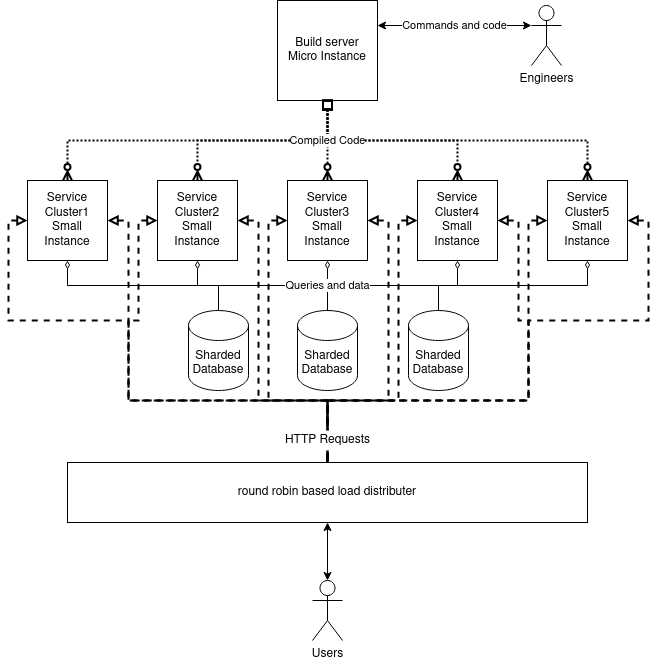

The diagram above was exported from draw.io. Its source (the exported page's mxGraphModel, read from the mxfile embedded in the PNG):
<mxGraphModel dx="1262" dy="708" grid="1" gridSize="10" guides="1" tooltips="1" connect="1" arrows="1" fold="1" page="1" pageScale="1" pageWidth="850" pageHeight="1100" math="0" shadow="0">
  <root>
    <mxCell id="0" />
    <mxCell id="1" parent="0" />
    <mxCell id="grhw1kL3uOM-te9wmIlg-3" value="&lt;div&gt;Sharded&lt;/div&gt;&lt;div&gt;Database&lt;br&gt;&lt;/div&gt;" style="shape=cylinder3;whiteSpace=wrap;html=1;boundedLbl=1;backgroundOutline=1;size=15;" vertex="1" parent="1">
      <mxGeometry x="394" y="330" width="60" height="80" as="geometry" />
    </mxCell>
    <mxCell id="grhw1kL3uOM-te9wmIlg-31" style="edgeStyle=orthogonalEdgeStyle;rounded=0;orthogonalLoop=1;jettySize=auto;html=1;exitX=0.5;exitY=1;exitDx=0;exitDy=0;entryX=0.5;entryY=0;entryDx=0;entryDy=0;startArrow=box;startFill=0;dashed=1;dashPattern=1 1;strokeWidth=2;endArrow=ERzeroToMany;endFill=0;" edge="1" parent="1" source="grhw1kL3uOM-te9wmIlg-6" target="grhw1kL3uOM-te9wmIlg-21">
      <mxGeometry relative="1" as="geometry" />
    </mxCell>
    <mxCell id="grhw1kL3uOM-te9wmIlg-32" value="" style="edgeStyle=orthogonalEdgeStyle;rounded=0;orthogonalLoop=1;jettySize=auto;html=1;exitX=0.5;exitY=1;exitDx=0;exitDy=0;startArrow=box;startFill=0;dashed=1;dashPattern=1 1;strokeWidth=2;endArrow=ERzeroToMany;endFill=0;" edge="1" parent="1" source="grhw1kL3uOM-te9wmIlg-6" target="grhw1kL3uOM-te9wmIlg-20">
      <mxGeometry relative="1" as="geometry" />
    </mxCell>
    <mxCell id="grhw1kL3uOM-te9wmIlg-6" value="&lt;div&gt;Build server&lt;/div&gt;&lt;div&gt;Micro Instance&lt;br&gt;&lt;/div&gt;" style="rounded=0;whiteSpace=wrap;html=1;" vertex="1" parent="1">
      <mxGeometry x="374" y="20" width="100" height="100" as="geometry" />
    </mxCell>
    <mxCell id="grhw1kL3uOM-te9wmIlg-43" value="" style="edgeStyle=orthogonalEdgeStyle;rounded=0;orthogonalLoop=1;jettySize=auto;html=1;exitX=0;exitY=0.5;exitDx=0;exitDy=0;entryX=0.5;entryY=0;entryDx=0;entryDy=0;startArrow=block;startFill=0;endArrow=none;endFill=0;dashed=1;strokeWidth=2;" edge="1" parent="1" source="grhw1kL3uOM-te9wmIlg-9" target="grhw1kL3uOM-te9wmIlg-37">
      <mxGeometry relative="1" as="geometry">
        <Array as="points">
          <mxPoint x="105" y="240" />
          <mxPoint x="105" y="340" />
          <mxPoint x="225" y="340" />
          <mxPoint x="225" y="420" />
          <mxPoint x="424" y="420" />
        </Array>
      </mxGeometry>
    </mxCell>
    <mxCell id="grhw1kL3uOM-te9wmIlg-72" style="edgeStyle=orthogonalEdgeStyle;rounded=0;orthogonalLoop=1;jettySize=auto;html=1;exitX=0.5;exitY=1;exitDx=0;exitDy=0;entryX=0.5;entryY=0;entryDx=0;entryDy=0;entryPerimeter=0;startArrow=diamondThin;startFill=0;endArrow=none;endFill=0;strokeWidth=1;jumpStyle=none;" edge="1" parent="1" source="grhw1kL3uOM-te9wmIlg-9" target="grhw1kL3uOM-te9wmIlg-27">
      <mxGeometry relative="1" as="geometry" />
    </mxCell>
    <mxCell id="grhw1kL3uOM-te9wmIlg-9" value="&lt;div&gt;Service&lt;/div&gt;&lt;div&gt;Cluster1&lt;/div&gt;&lt;div&gt;Small Instance&lt;br&gt;&lt;/div&gt;" style="rounded=0;whiteSpace=wrap;html=1;" vertex="1" parent="1">
      <mxGeometry x="124" y="200" width="80" height="80" as="geometry" />
    </mxCell>
    <mxCell id="grhw1kL3uOM-te9wmIlg-23" style="edgeStyle=orthogonalEdgeStyle;rounded=0;orthogonalLoop=1;jettySize=auto;html=1;exitX=0.5;exitY=1;exitDx=0;exitDy=0;entryX=0.5;entryY=0;entryDx=0;entryDy=0;entryPerimeter=0;startArrow=diamondThin;startFill=0;endArrow=none;endFill=0;strokeWidth=1;jumpStyle=none;" edge="1" parent="1" source="grhw1kL3uOM-te9wmIlg-18" target="grhw1kL3uOM-te9wmIlg-3">
      <mxGeometry relative="1" as="geometry" />
    </mxCell>
    <mxCell id="grhw1kL3uOM-te9wmIlg-18" value="&lt;div&gt;Service&lt;/div&gt;&lt;div&gt;Cluster2&lt;/div&gt;&lt;div&gt;Small Instance&lt;br&gt;&lt;/div&gt;" style="rounded=0;whiteSpace=wrap;html=1;" vertex="1" parent="1">
      <mxGeometry x="254" y="200" width="80" height="80" as="geometry" />
    </mxCell>
    <mxCell id="grhw1kL3uOM-te9wmIlg-19" value="&lt;div&gt;Service&lt;/div&gt;&lt;div&gt;Cluster3&lt;/div&gt;&lt;div&gt;Small Instance&lt;br&gt;&lt;/div&gt;" style="rounded=0;whiteSpace=wrap;html=1;" vertex="1" parent="1">
      <mxGeometry x="384" y="200" width="80" height="80" as="geometry" />
    </mxCell>
    <mxCell id="grhw1kL3uOM-te9wmIlg-25" style="edgeStyle=orthogonalEdgeStyle;rounded=0;orthogonalLoop=1;jettySize=auto;html=1;exitX=0.5;exitY=1;exitDx=0;exitDy=0;entryX=0.5;entryY=0;entryDx=0;entryDy=0;entryPerimeter=0;startArrow=diamondThin;startFill=0;endArrow=none;endFill=0;strokeWidth=1;jumpStyle=none;" edge="1" parent="1" source="grhw1kL3uOM-te9wmIlg-20" target="grhw1kL3uOM-te9wmIlg-3">
      <mxGeometry relative="1" as="geometry" />
    </mxCell>
    <mxCell id="grhw1kL3uOM-te9wmIlg-20" value="&lt;div&gt;Service&lt;/div&gt;&lt;div&gt;Cluster4&lt;/div&gt;&lt;div&gt;Small Instance&lt;br&gt;&lt;/div&gt;" style="rounded=0;whiteSpace=wrap;html=1;" vertex="1" parent="1">
      <mxGeometry x="514" y="200" width="80" height="80" as="geometry" />
    </mxCell>
    <mxCell id="grhw1kL3uOM-te9wmIlg-45" style="edgeStyle=orthogonalEdgeStyle;rounded=0;orthogonalLoop=1;jettySize=auto;html=1;exitX=1;exitY=0.5;exitDx=0;exitDy=0;entryX=0.5;entryY=0;entryDx=0;entryDy=0;startArrow=block;startFill=0;endArrow=none;endFill=0;dashed=1;strokeWidth=2;" edge="1" parent="1" source="grhw1kL3uOM-te9wmIlg-21" target="grhw1kL3uOM-te9wmIlg-37">
      <mxGeometry relative="1" as="geometry">
        <Array as="points">
          <mxPoint x="745" y="240" />
          <mxPoint x="745" y="340" />
          <mxPoint x="625" y="340" />
          <mxPoint x="625" y="420" />
          <mxPoint x="424" y="420" />
        </Array>
      </mxGeometry>
    </mxCell>
    <mxCell id="grhw1kL3uOM-te9wmIlg-73" style="edgeStyle=orthogonalEdgeStyle;rounded=0;orthogonalLoop=1;jettySize=auto;html=1;exitX=0.5;exitY=1;exitDx=0;exitDy=0;entryX=0.5;entryY=0;entryDx=0;entryDy=0;entryPerimeter=0;startArrow=diamondThin;startFill=0;endArrow=none;endFill=0;strokeWidth=1;jumpStyle=none;" edge="1" parent="1" source="grhw1kL3uOM-te9wmIlg-21" target="grhw1kL3uOM-te9wmIlg-28">
      <mxGeometry relative="1" as="geometry" />
    </mxCell>
    <mxCell id="grhw1kL3uOM-te9wmIlg-21" value="&lt;div&gt;Service&lt;/div&gt;&lt;div&gt;Cluster5&lt;/div&gt;&lt;div&gt;Small Instance&lt;br&gt;&lt;/div&gt;" style="rounded=0;whiteSpace=wrap;html=1;" vertex="1" parent="1">
      <mxGeometry x="644" y="200" width="80" height="80" as="geometry" />
    </mxCell>
    <mxCell id="grhw1kL3uOM-te9wmIlg-27" value="&lt;div&gt;Sharded&lt;/div&gt;&lt;div&gt;Database&lt;br&gt;&lt;/div&gt;" style="shape=cylinder3;whiteSpace=wrap;html=1;boundedLbl=1;backgroundOutline=1;size=15;" vertex="1" parent="1">
      <mxGeometry x="285" y="330" width="60" height="80" as="geometry" />
    </mxCell>
    <mxCell id="grhw1kL3uOM-te9wmIlg-28" value="Sharded Database" style="shape=cylinder3;whiteSpace=wrap;html=1;boundedLbl=1;backgroundOutline=1;size=15;" vertex="1" parent="1">
      <mxGeometry x="505" y="330" width="60" height="80" as="geometry" />
    </mxCell>
    <mxCell id="grhw1kL3uOM-te9wmIlg-63" style="edgeStyle=orthogonalEdgeStyle;rounded=0;orthogonalLoop=1;jettySize=auto;html=1;exitX=0.5;exitY=1;exitDx=0;exitDy=0;entryX=0.5;entryY=0;entryDx=0;entryDy=0;entryPerimeter=0;startArrow=classic;startFill=1;endArrow=classic;endFill=1;strokeWidth=1;" edge="1" parent="1" source="grhw1kL3uOM-te9wmIlg-37" target="grhw1kL3uOM-te9wmIlg-60">
      <mxGeometry relative="1" as="geometry" />
    </mxCell>
    <mxCell id="grhw1kL3uOM-te9wmIlg-37" value="round robin based load distributer" style="rounded=0;whiteSpace=wrap;html=1;fillColor=none;" vertex="1" parent="1">
      <mxGeometry x="164" y="482" width="520" height="60" as="geometry" />
    </mxCell>
    <mxCell id="grhw1kL3uOM-te9wmIlg-60" value="Users" style="shape=umlActor;verticalLabelPosition=bottom;verticalAlign=top;html=1;outlineConnect=0;fillColor=none;" vertex="1" parent="1">
      <mxGeometry x="409" y="600" width="30" height="60" as="geometry" />
    </mxCell>
    <mxCell id="grhw1kL3uOM-te9wmIlg-69" value="Commands and code" style="edgeStyle=orthogonalEdgeStyle;rounded=0;orthogonalLoop=1;jettySize=auto;html=1;exitX=0;exitY=0.3333333333333333;exitDx=0;exitDy=0;exitPerimeter=0;entryX=1;entryY=0.25;entryDx=0;entryDy=0;startArrow=classic;startFill=1;endArrow=classic;endFill=1;strokeWidth=1;" edge="1" parent="1" source="grhw1kL3uOM-te9wmIlg-64" target="grhw1kL3uOM-te9wmIlg-6">
      <mxGeometry relative="1" as="geometry" />
    </mxCell>
    <mxCell id="grhw1kL3uOM-te9wmIlg-64" value="Engineers" style="shape=umlActor;verticalLabelPosition=bottom;verticalAlign=top;html=1;outlineConnect=0;fillColor=none;" vertex="1" parent="1">
      <mxGeometry x="628" y="25" width="30" height="60" as="geometry" />
    </mxCell>
    <mxCell id="grhw1kL3uOM-te9wmIlg-35" value="" style="edgeStyle=orthogonalEdgeStyle;rounded=0;orthogonalLoop=1;jettySize=auto;html=1;exitX=0.5;exitY=1;exitDx=0;exitDy=0;entryX=0.5;entryY=0;entryDx=0;entryDy=0;startArrow=box;startFill=0;dashed=1;dashPattern=1 1;strokeWidth=2;endArrow=ERzeroToMany;endFill=0;" edge="1" parent="1" source="grhw1kL3uOM-te9wmIlg-6" target="grhw1kL3uOM-te9wmIlg-9">
      <mxGeometry relative="1" as="geometry" />
    </mxCell>
    <mxCell id="grhw1kL3uOM-te9wmIlg-34" value="" style="edgeStyle=orthogonalEdgeStyle;rounded=0;orthogonalLoop=1;jettySize=auto;html=1;exitX=0.5;exitY=1;exitDx=0;exitDy=0;startArrow=box;startFill=0;dashed=1;dashPattern=1 1;strokeWidth=2;endArrow=ERzeroToMany;endFill=0;" edge="1" parent="1" source="grhw1kL3uOM-te9wmIlg-6" target="grhw1kL3uOM-te9wmIlg-18">
      <mxGeometry relative="1" as="geometry" />
    </mxCell>
    <mxCell id="grhw1kL3uOM-te9wmIlg-33" value="Compiled Code" style="edgeStyle=orthogonalEdgeStyle;rounded=0;orthogonalLoop=1;jettySize=auto;html=1;exitX=0.5;exitY=1;exitDx=0;exitDy=0;entryX=0.5;entryY=0;entryDx=0;entryDy=0;startArrow=box;startFill=0;dashed=1;dashPattern=1 1;strokeWidth=2;endArrow=ERzeroToMany;endFill=0;" edge="1" parent="1" source="grhw1kL3uOM-te9wmIlg-6" target="grhw1kL3uOM-te9wmIlg-19">
      <mxGeometry relative="1" as="geometry" />
    </mxCell>
    <mxCell id="grhw1kL3uOM-te9wmIlg-24" value="Queries and data" style="edgeStyle=orthogonalEdgeStyle;rounded=0;orthogonalLoop=1;jettySize=auto;html=1;exitX=0.5;exitY=1;exitDx=0;exitDy=0;startArrow=diamondThin;startFill=0;endArrow=none;endFill=0;strokeWidth=1;jumpStyle=none;" edge="1" parent="1" source="grhw1kL3uOM-te9wmIlg-19">
      <mxGeometry relative="1" as="geometry">
        <mxPoint x="424" y="330" as="targetPoint" />
      </mxGeometry>
    </mxCell>
    <mxCell id="grhw1kL3uOM-te9wmIlg-56" style="edgeStyle=orthogonalEdgeStyle;rounded=0;orthogonalLoop=1;jettySize=auto;html=1;exitX=1;exitY=0.5;exitDx=0;exitDy=0;entryX=0.5;entryY=0;entryDx=0;entryDy=0;startArrow=block;startFill=0;endArrow=none;endFill=0;dashed=1;strokeWidth=2;" edge="1" parent="1" source="grhw1kL3uOM-te9wmIlg-9" target="grhw1kL3uOM-te9wmIlg-37">
      <mxGeometry relative="1" as="geometry">
        <Array as="points">
          <mxPoint x="225" y="240" />
          <mxPoint x="225" y="420" />
          <mxPoint x="424" y="420" />
        </Array>
      </mxGeometry>
    </mxCell>
    <mxCell id="grhw1kL3uOM-te9wmIlg-48" style="edgeStyle=orthogonalEdgeStyle;rounded=0;orthogonalLoop=1;jettySize=auto;html=1;exitX=0;exitY=0.5;exitDx=0;exitDy=0;entryX=0.5;entryY=0;entryDx=0;entryDy=0;startArrow=block;startFill=0;endArrow=none;endFill=0;dashed=1;strokeWidth=2;" edge="1" parent="1" source="grhw1kL3uOM-te9wmIlg-18" target="grhw1kL3uOM-te9wmIlg-37">
      <mxGeometry relative="1" as="geometry">
        <Array as="points">
          <mxPoint x="235" y="240" />
          <mxPoint x="235" y="340" />
          <mxPoint x="225" y="340" />
          <mxPoint x="225" y="420" />
          <mxPoint x="424" y="420" />
        </Array>
      </mxGeometry>
    </mxCell>
    <mxCell id="grhw1kL3uOM-te9wmIlg-53" style="edgeStyle=orthogonalEdgeStyle;rounded=0;orthogonalLoop=1;jettySize=auto;html=1;exitX=1;exitY=0.5;exitDx=0;exitDy=0;entryX=0.5;entryY=0;entryDx=0;entryDy=0;startArrow=block;startFill=0;endArrow=none;endFill=0;dashed=1;strokeWidth=2;" edge="1" parent="1" source="grhw1kL3uOM-te9wmIlg-18" target="grhw1kL3uOM-te9wmIlg-37">
      <mxGeometry relative="1" as="geometry">
        <Array as="points">
          <mxPoint x="355" y="240" />
          <mxPoint x="355" y="420" />
          <mxPoint x="424" y="420" />
        </Array>
      </mxGeometry>
    </mxCell>
    <mxCell id="grhw1kL3uOM-te9wmIlg-51" style="edgeStyle=orthogonalEdgeStyle;rounded=0;orthogonalLoop=1;jettySize=auto;html=1;exitX=0;exitY=0.5;exitDx=0;exitDy=0;entryX=0.5;entryY=0;entryDx=0;entryDy=0;startArrow=block;startFill=0;endArrow=none;endFill=0;dashed=1;strokeWidth=2;" edge="1" parent="1" source="grhw1kL3uOM-te9wmIlg-19" target="grhw1kL3uOM-te9wmIlg-37">
      <mxGeometry relative="1" as="geometry">
        <Array as="points">
          <mxPoint x="365" y="240" />
          <mxPoint x="365" y="420" />
          <mxPoint x="424" y="420" />
        </Array>
      </mxGeometry>
    </mxCell>
    <mxCell id="grhw1kL3uOM-te9wmIlg-52" style="edgeStyle=orthogonalEdgeStyle;rounded=0;orthogonalLoop=1;jettySize=auto;html=1;exitX=1;exitY=0.5;exitDx=0;exitDy=0;entryX=0.5;entryY=0;entryDx=0;entryDy=0;startArrow=block;startFill=0;endArrow=none;endFill=0;dashed=1;strokeWidth=2;" edge="1" parent="1" source="grhw1kL3uOM-te9wmIlg-19" target="grhw1kL3uOM-te9wmIlg-37">
      <mxGeometry relative="1" as="geometry">
        <Array as="points">
          <mxPoint x="485" y="240" />
          <mxPoint x="485" y="420" />
          <mxPoint x="424" y="420" />
        </Array>
      </mxGeometry>
    </mxCell>
    <mxCell id="grhw1kL3uOM-te9wmIlg-49" style="edgeStyle=orthogonalEdgeStyle;rounded=0;orthogonalLoop=1;jettySize=auto;html=1;exitX=1;exitY=0.5;exitDx=0;exitDy=0;entryX=0.5;entryY=0;entryDx=0;entryDy=0;startArrow=block;startFill=0;endArrow=none;endFill=0;dashed=1;strokeWidth=2;" edge="1" parent="1" source="grhw1kL3uOM-te9wmIlg-20" target="grhw1kL3uOM-te9wmIlg-37">
      <mxGeometry relative="1" as="geometry">
        <Array as="points">
          <mxPoint x="615" y="240" />
          <mxPoint x="615" y="340" />
          <mxPoint x="625" y="340" />
          <mxPoint x="625" y="420" />
          <mxPoint x="424" y="420" />
        </Array>
      </mxGeometry>
    </mxCell>
    <mxCell id="grhw1kL3uOM-te9wmIlg-54" style="edgeStyle=orthogonalEdgeStyle;rounded=0;orthogonalLoop=1;jettySize=auto;html=1;exitX=0;exitY=0.5;exitDx=0;exitDy=0;startArrow=block;startFill=0;endArrow=none;endFill=0;dashed=1;strokeWidth=2;entryX=0.5;entryY=0;entryDx=0;entryDy=0;" edge="1" parent="1" source="grhw1kL3uOM-te9wmIlg-20" target="grhw1kL3uOM-te9wmIlg-37">
      <mxGeometry relative="1" as="geometry">
        <Array as="points">
          <mxPoint x="495" y="240" />
          <mxPoint x="495" y="420" />
          <mxPoint x="424" y="420" />
        </Array>
      </mxGeometry>
    </mxCell>
    <mxCell id="grhw1kL3uOM-te9wmIlg-57" value="" style="edgeStyle=orthogonalEdgeStyle;rounded=0;orthogonalLoop=1;jettySize=auto;html=1;exitX=0;exitY=0.5;exitDx=0;exitDy=0;entryX=0.5;entryY=0;entryDx=0;entryDy=0;startArrow=block;startFill=0;endArrow=none;endFill=0;dashed=1;strokeWidth=2;" edge="1" parent="1" source="grhw1kL3uOM-te9wmIlg-21" target="grhw1kL3uOM-te9wmIlg-37">
      <mxGeometry relative="1" as="geometry">
        <Array as="points">
          <mxPoint x="625" y="240" />
          <mxPoint x="625" y="420" />
          <mxPoint x="424" y="420" />
        </Array>
      </mxGeometry>
    </mxCell>
    <mxCell id="grhw1kL3uOM-te9wmIlg-74" value="HTTP Requests" style="text;html=1;align=center;verticalAlign=middle;resizable=0;points=[];autosize=1;strokeColor=none;fillColor=default;" vertex="1" parent="1">
      <mxGeometry x="374" y="450" width="100" height="20" as="geometry" />
    </mxCell>
  </root>
</mxGraphModel>